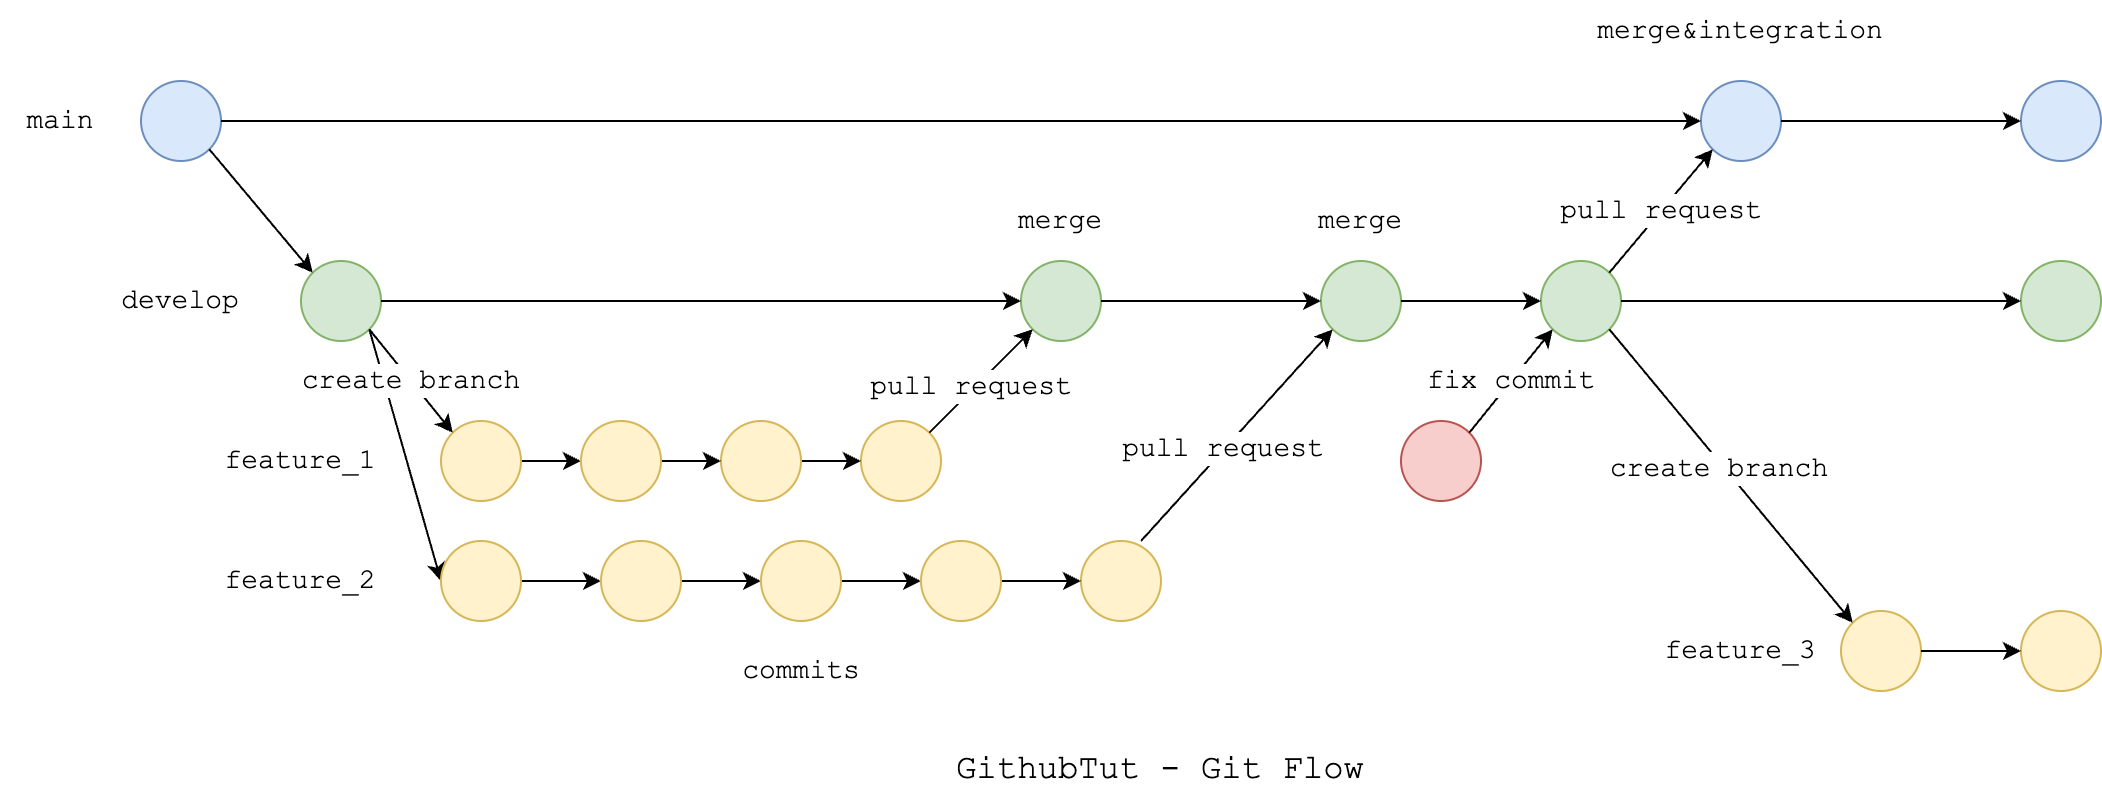

The diagram above was exported from draw.io. Its source (the exported page's mxGraphModel, read from the mxfile embedded in the PNG):
<mxGraphModel dx="2616" dy="1178" grid="1" gridSize="10" guides="1" tooltips="1" connect="1" arrows="1" fold="1" page="1" pageScale="1" pageWidth="827" pageHeight="1169" math="0" shadow="0">
  <root>
    <mxCell id="0" />
    <mxCell id="1" parent="0" />
    <mxCell id="Wsr1n73zivIU9H-u79Bp-1" value="" style="ellipse;whiteSpace=wrap;html=1;aspect=fixed;fillColor=#dae8fc;strokeColor=#6c8ebf;" parent="1" vertex="1">
      <mxGeometry x="60" y="280" width="40" height="40" as="geometry" />
    </mxCell>
    <mxCell id="Wsr1n73zivIU9H-u79Bp-2" value="" style="ellipse;whiteSpace=wrap;html=1;aspect=fixed;fillColor=#d5e8d4;strokeColor=#82b366;" parent="1" vertex="1">
      <mxGeometry x="140" y="370" width="40" height="40" as="geometry" />
    </mxCell>
    <mxCell id="Wsr1n73zivIU9H-u79Bp-3" value="&lt;font style=&quot;font-size: 14px;&quot; face=&quot;Courier New&quot;&gt;main&lt;/font&gt;" style="text;html=1;align=center;verticalAlign=middle;whiteSpace=wrap;rounded=0;" parent="1" vertex="1">
      <mxGeometry x="-10" y="285" width="60" height="30" as="geometry" />
    </mxCell>
    <mxCell id="Wsr1n73zivIU9H-u79Bp-4" value="&lt;font style=&quot;font-size: 14px;&quot; face=&quot;Courier New&quot;&gt;develop&lt;/font&gt;" style="text;html=1;align=center;verticalAlign=middle;whiteSpace=wrap;rounded=0;" parent="1" vertex="1">
      <mxGeometry x="50" y="375" width="60" height="30" as="geometry" />
    </mxCell>
    <mxCell id="Wsr1n73zivIU9H-u79Bp-5" value="" style="endArrow=classic;html=1;rounded=0;exitX=1;exitY=1;exitDx=0;exitDy=0;entryX=0;entryY=0;entryDx=0;entryDy=0;" parent="1" source="Wsr1n73zivIU9H-u79Bp-1" target="Wsr1n73zivIU9H-u79Bp-2" edge="1">
      <mxGeometry width="50" height="50" relative="1" as="geometry">
        <mxPoint x="390" y="360" as="sourcePoint" />
        <mxPoint x="440" y="310" as="targetPoint" />
      </mxGeometry>
    </mxCell>
    <mxCell id="Wsr1n73zivIU9H-u79Bp-16" value="" style="endArrow=classic;html=1;rounded=0;exitX=1;exitY=1;exitDx=0;exitDy=0;entryX=0;entryY=0.5;entryDx=0;entryDy=0;" parent="1" source="Wsr1n73zivIU9H-u79Bp-2" target="Wsr1n73zivIU9H-u79Bp-12" edge="1">
      <mxGeometry width="50" height="50" relative="1" as="geometry">
        <mxPoint x="400" y="360" as="sourcePoint" />
        <mxPoint x="450" y="310" as="targetPoint" />
      </mxGeometry>
    </mxCell>
    <mxCell id="tR8i77-AjIc3gY6T3uB0-10" value="" style="edgeStyle=orthogonalEdgeStyle;rounded=0;orthogonalLoop=1;jettySize=auto;html=1;" parent="1" source="Wsr1n73zivIU9H-u79Bp-6" target="tR8i77-AjIc3gY6T3uB0-5" edge="1">
      <mxGeometry relative="1" as="geometry" />
    </mxCell>
    <mxCell id="Wsr1n73zivIU9H-u79Bp-6" value="" style="ellipse;whiteSpace=wrap;html=1;aspect=fixed;fillColor=#fff2cc;strokeColor=#d6b656;" parent="1" vertex="1">
      <mxGeometry x="210" y="450" width="40" height="40" as="geometry" />
    </mxCell>
    <mxCell id="Wsr1n73zivIU9H-u79Bp-9" value="&lt;span style=&quot;font-family: &amp;quot;Courier New&amp;quot;; font-size: 14px;&quot;&gt;create branch&lt;/span&gt;" style="endArrow=classic;html=1;rounded=0;exitX=1;exitY=1;exitDx=0;exitDy=0;entryX=0;entryY=0;entryDx=0;entryDy=0;" parent="1" source="Wsr1n73zivIU9H-u79Bp-2" target="Wsr1n73zivIU9H-u79Bp-6" edge="1">
      <mxGeometry width="50" height="50" relative="1" as="geometry">
        <mxPoint x="390" y="360" as="sourcePoint" />
        <mxPoint x="440" y="310" as="targetPoint" />
      </mxGeometry>
    </mxCell>
    <mxCell id="Wsr1n73zivIU9H-u79Bp-11" value="&lt;font style=&quot;font-size: 14px;&quot; face=&quot;Courier New&quot;&gt;feature_1&lt;/font&gt;" style="text;html=1;align=center;verticalAlign=middle;whiteSpace=wrap;rounded=0;" parent="1" vertex="1">
      <mxGeometry x="110" y="455" width="60" height="30" as="geometry" />
    </mxCell>
    <mxCell id="tR8i77-AjIc3gY6T3uB0-11" value="" style="edgeStyle=orthogonalEdgeStyle;rounded=0;orthogonalLoop=1;jettySize=auto;html=1;" parent="1" source="Wsr1n73zivIU9H-u79Bp-12" target="tR8i77-AjIc3gY6T3uB0-2" edge="1">
      <mxGeometry relative="1" as="geometry" />
    </mxCell>
    <mxCell id="Wsr1n73zivIU9H-u79Bp-12" value="" style="ellipse;whiteSpace=wrap;html=1;aspect=fixed;fillColor=#fff2cc;strokeColor=#d6b656;" parent="1" vertex="1">
      <mxGeometry x="210" y="510" width="40" height="40" as="geometry" />
    </mxCell>
    <mxCell id="Wsr1n73zivIU9H-u79Bp-17" value="&lt;font style=&quot;font-size: 14px;&quot; face=&quot;Courier New&quot;&gt;feature_2&lt;/font&gt;" style="text;html=1;align=center;verticalAlign=middle;whiteSpace=wrap;rounded=0;" parent="1" vertex="1">
      <mxGeometry x="110" y="515" width="60" height="30" as="geometry" />
    </mxCell>
    <mxCell id="Wsr1n73zivIU9H-u79Bp-19" value="" style="ellipse;whiteSpace=wrap;html=1;aspect=fixed;fillColor=#fff2cc;strokeColor=#d6b656;" parent="1" vertex="1">
      <mxGeometry x="420" y="450" width="40" height="40" as="geometry" />
    </mxCell>
    <mxCell id="Wsr1n73zivIU9H-u79Bp-20" value="" style="ellipse;whiteSpace=wrap;html=1;aspect=fixed;fillColor=#fff2cc;strokeColor=#d6b656;" parent="1" vertex="1">
      <mxGeometry x="530" y="510" width="40" height="40" as="geometry" />
    </mxCell>
    <mxCell id="Wsr1n73zivIU9H-u79Bp-23" value="" style="ellipse;whiteSpace=wrap;html=1;aspect=fixed;fillColor=#d5e8d4;strokeColor=#82b366;" parent="1" vertex="1">
      <mxGeometry x="500" y="370" width="40" height="40" as="geometry" />
    </mxCell>
    <mxCell id="Wsr1n73zivIU9H-u79Bp-24" value="" style="endArrow=classic;html=1;rounded=0;exitX=1;exitY=0.5;exitDx=0;exitDy=0;entryX=0;entryY=0.5;entryDx=0;entryDy=0;" parent="1" source="Wsr1n73zivIU9H-u79Bp-2" target="Wsr1n73zivIU9H-u79Bp-23" edge="1">
      <mxGeometry width="50" height="50" relative="1" as="geometry">
        <mxPoint x="400" y="450" as="sourcePoint" />
        <mxPoint x="450" y="400" as="targetPoint" />
      </mxGeometry>
    </mxCell>
    <mxCell id="Wsr1n73zivIU9H-u79Bp-25" value="" style="endArrow=classic;html=1;rounded=0;exitX=1;exitY=0;exitDx=0;exitDy=0;entryX=0;entryY=1;entryDx=0;entryDy=0;" parent="1" source="Wsr1n73zivIU9H-u79Bp-19" target="Wsr1n73zivIU9H-u79Bp-23" edge="1">
      <mxGeometry width="50" height="50" relative="1" as="geometry">
        <mxPoint x="400" y="450" as="sourcePoint" />
        <mxPoint x="450" y="400" as="targetPoint" />
      </mxGeometry>
    </mxCell>
    <mxCell id="Wsr1n73zivIU9H-u79Bp-26" value="&lt;font face=&quot;Courier New&quot; style=&quot;font-size: 14px;&quot;&gt;pull request&lt;/font&gt;" style="edgeLabel;html=1;align=center;verticalAlign=middle;resizable=0;points=[];" parent="Wsr1n73zivIU9H-u79Bp-25" vertex="1" connectable="0">
      <mxGeometry x="-0.145" y="2" relative="1" as="geometry">
        <mxPoint as="offset" />
      </mxGeometry>
    </mxCell>
    <mxCell id="Wsr1n73zivIU9H-u79Bp-28" value="&lt;span style=&quot;font-family: &amp;quot;Courier New&amp;quot;; font-size: 14px;&quot;&gt;commits&lt;/span&gt;" style="text;html=1;align=center;verticalAlign=middle;resizable=0;points=[];autosize=1;strokeColor=none;fillColor=none;" parent="1" vertex="1">
      <mxGeometry x="350" y="560" width="80" height="30" as="geometry" />
    </mxCell>
    <mxCell id="Wsr1n73zivIU9H-u79Bp-30" value="" style="ellipse;whiteSpace=wrap;html=1;aspect=fixed;fillColor=#d5e8d4;strokeColor=#82b366;" parent="1" vertex="1">
      <mxGeometry x="650" y="370" width="40" height="40" as="geometry" />
    </mxCell>
    <mxCell id="Wsr1n73zivIU9H-u79Bp-31" value="" style="endArrow=classic;html=1;rounded=0;exitX=0.75;exitY=0;exitDx=0;exitDy=0;entryX=0;entryY=1;entryDx=0;entryDy=0;exitPerimeter=0;" parent="1" source="Wsr1n73zivIU9H-u79Bp-20" target="Wsr1n73zivIU9H-u79Bp-30" edge="1">
      <mxGeometry width="50" height="50" relative="1" as="geometry">
        <mxPoint x="454" y="466" as="sourcePoint" />
        <mxPoint x="506" y="414" as="targetPoint" />
      </mxGeometry>
    </mxCell>
    <mxCell id="Wsr1n73zivIU9H-u79Bp-32" value="&lt;font face=&quot;Courier New&quot; style=&quot;font-size: 14px;&quot;&gt;pull request&lt;/font&gt;" style="edgeLabel;html=1;align=center;verticalAlign=middle;resizable=0;points=[];" parent="Wsr1n73zivIU9H-u79Bp-31" vertex="1" connectable="0">
      <mxGeometry x="-0.145" y="2" relative="1" as="geometry">
        <mxPoint as="offset" />
      </mxGeometry>
    </mxCell>
    <mxCell id="Wsr1n73zivIU9H-u79Bp-33" value="" style="endArrow=classic;html=1;rounded=0;exitX=1;exitY=0.5;exitDx=0;exitDy=0;entryX=0;entryY=0.5;entryDx=0;entryDy=0;" parent="1" source="Wsr1n73zivIU9H-u79Bp-23" target="Wsr1n73zivIU9H-u79Bp-30" edge="1">
      <mxGeometry width="50" height="50" relative="1" as="geometry">
        <mxPoint x="400" y="450" as="sourcePoint" />
        <mxPoint x="450" y="400" as="targetPoint" />
      </mxGeometry>
    </mxCell>
    <mxCell id="Wsr1n73zivIU9H-u79Bp-34" value="&lt;font face=&quot;Courier New&quot; style=&quot;font-size: 14px;&quot;&gt;merge&lt;/font&gt;" style="text;html=1;align=center;verticalAlign=middle;whiteSpace=wrap;rounded=0;" parent="1" vertex="1">
      <mxGeometry x="490" y="335" width="60" height="30" as="geometry" />
    </mxCell>
    <mxCell id="Wsr1n73zivIU9H-u79Bp-35" value="&lt;font face=&quot;Courier New&quot; style=&quot;font-size: 14px;&quot;&gt;merge&lt;/font&gt;" style="text;html=1;align=center;verticalAlign=middle;whiteSpace=wrap;rounded=0;" parent="1" vertex="1">
      <mxGeometry x="640" y="335" width="60" height="30" as="geometry" />
    </mxCell>
    <mxCell id="Wsr1n73zivIU9H-u79Bp-36" value="" style="ellipse;whiteSpace=wrap;html=1;aspect=fixed;fillColor=#d5e8d4;strokeColor=#82b366;" parent="1" vertex="1">
      <mxGeometry x="760" y="370" width="40" height="40" as="geometry" />
    </mxCell>
    <mxCell id="Wsr1n73zivIU9H-u79Bp-37" value="" style="endArrow=classic;html=1;rounded=0;exitX=1;exitY=0.5;exitDx=0;exitDy=0;entryX=0;entryY=0.5;entryDx=0;entryDy=0;" parent="1" source="Wsr1n73zivIU9H-u79Bp-30" target="Wsr1n73zivIU9H-u79Bp-36" edge="1">
      <mxGeometry width="50" height="50" relative="1" as="geometry">
        <mxPoint x="400" y="370" as="sourcePoint" />
        <mxPoint x="450" y="320" as="targetPoint" />
      </mxGeometry>
    </mxCell>
    <mxCell id="Wsr1n73zivIU9H-u79Bp-38" value="" style="ellipse;whiteSpace=wrap;html=1;aspect=fixed;fillColor=#f8cecc;strokeColor=#b85450;" parent="1" vertex="1">
      <mxGeometry x="690" y="450" width="40" height="40" as="geometry" />
    </mxCell>
    <mxCell id="Wsr1n73zivIU9H-u79Bp-39" value="&lt;font face=&quot;Courier New&quot; style=&quot;font-size: 14px;&quot;&gt;fix commit&lt;/font&gt;" style="endArrow=classic;html=1;rounded=0;exitX=1;exitY=0;exitDx=0;exitDy=0;entryX=0;entryY=1;entryDx=0;entryDy=0;" parent="1" source="Wsr1n73zivIU9H-u79Bp-38" target="Wsr1n73zivIU9H-u79Bp-36" edge="1">
      <mxGeometry x="0.0118" width="50" height="50" relative="1" as="geometry">
        <mxPoint x="540" y="270" as="sourcePoint" />
        <mxPoint x="590" y="220" as="targetPoint" />
        <mxPoint as="offset" />
      </mxGeometry>
    </mxCell>
    <mxCell id="Wsr1n73zivIU9H-u79Bp-41" value="" style="ellipse;whiteSpace=wrap;html=1;aspect=fixed;fillColor=#dae8fc;strokeColor=#6c8ebf;" parent="1" vertex="1">
      <mxGeometry x="840" y="280" width="40" height="40" as="geometry" />
    </mxCell>
    <mxCell id="Wsr1n73zivIU9H-u79Bp-42" value="&lt;span style=&quot;font-family: &amp;quot;Courier New&amp;quot;; font-size: 14px;&quot;&gt;pull request&lt;/span&gt;" style="endArrow=classic;html=1;rounded=0;exitX=1;exitY=0;exitDx=0;exitDy=0;entryX=0;entryY=1;entryDx=0;entryDy=0;" parent="1" source="Wsr1n73zivIU9H-u79Bp-36" target="Wsr1n73zivIU9H-u79Bp-41" edge="1">
      <mxGeometry width="50" height="50" relative="1" as="geometry">
        <mxPoint x="530" y="370" as="sourcePoint" />
        <mxPoint x="580" y="320" as="targetPoint" />
      </mxGeometry>
    </mxCell>
    <mxCell id="Wsr1n73zivIU9H-u79Bp-43" value="" style="endArrow=classic;html=1;rounded=0;exitX=1;exitY=0.5;exitDx=0;exitDy=0;entryX=0;entryY=0.5;entryDx=0;entryDy=0;" parent="1" source="Wsr1n73zivIU9H-u79Bp-1" target="Wsr1n73zivIU9H-u79Bp-41" edge="1">
      <mxGeometry width="50" height="50" relative="1" as="geometry">
        <mxPoint x="390" y="140" as="sourcePoint" />
        <mxPoint x="440" y="90" as="targetPoint" />
      </mxGeometry>
    </mxCell>
    <mxCell id="Wsr1n73zivIU9H-u79Bp-45" value="&lt;font face=&quot;Courier New&quot; style=&quot;font-size: 14px;&quot;&gt;merge&amp;amp;integration&lt;/font&gt;" style="text;html=1;align=center;verticalAlign=middle;whiteSpace=wrap;rounded=0;" parent="1" vertex="1">
      <mxGeometry x="830" y="240" width="60" height="30" as="geometry" />
    </mxCell>
    <mxCell id="Wsr1n73zivIU9H-u79Bp-47" value="" style="ellipse;whiteSpace=wrap;html=1;aspect=fixed;fillColor=#fff2cc;strokeColor=#d6b656;" parent="1" vertex="1">
      <mxGeometry x="910" y="545" width="40" height="40" as="geometry" />
    </mxCell>
    <mxCell id="Wsr1n73zivIU9H-u79Bp-49" value="" style="endArrow=classic;html=1;rounded=0;exitX=1;exitY=1;exitDx=0;exitDy=0;entryX=0;entryY=0;entryDx=0;entryDy=0;" parent="1" source="Wsr1n73zivIU9H-u79Bp-36" target="Wsr1n73zivIU9H-u79Bp-47" edge="1">
      <mxGeometry width="50" height="50" relative="1" as="geometry">
        <mxPoint x="710" y="370" as="sourcePoint" />
        <mxPoint x="760" y="320" as="targetPoint" />
      </mxGeometry>
    </mxCell>
    <mxCell id="Wsr1n73zivIU9H-u79Bp-51" value="&lt;font face=&quot;Courier New&quot; style=&quot;font-size: 14px;&quot;&gt;create branch&lt;/font&gt;" style="edgeLabel;html=1;align=center;verticalAlign=middle;resizable=0;points=[];" parent="Wsr1n73zivIU9H-u79Bp-49" vertex="1" connectable="0">
      <mxGeometry x="-0.0832" y="-3" relative="1" as="geometry">
        <mxPoint x="1" as="offset" />
      </mxGeometry>
    </mxCell>
    <mxCell id="Wsr1n73zivIU9H-u79Bp-50" value="&lt;font style=&quot;font-size: 14px;&quot; face=&quot;Courier New&quot;&gt;feature_3&lt;/font&gt;" style="text;html=1;align=center;verticalAlign=middle;whiteSpace=wrap;rounded=0;" parent="1" vertex="1">
      <mxGeometry x="830" y="550" width="60" height="30" as="geometry" />
    </mxCell>
    <mxCell id="Wsr1n73zivIU9H-u79Bp-52" value="" style="ellipse;whiteSpace=wrap;html=1;aspect=fixed;fillColor=#dae8fc;strokeColor=#6c8ebf;" parent="1" vertex="1">
      <mxGeometry x="1000" y="280" width="40" height="40" as="geometry" />
    </mxCell>
    <mxCell id="Wsr1n73zivIU9H-u79Bp-53" value="" style="endArrow=classic;html=1;rounded=0;exitX=1;exitY=0.5;exitDx=0;exitDy=0;" parent="1" source="Wsr1n73zivIU9H-u79Bp-41" target="Wsr1n73zivIU9H-u79Bp-52" edge="1">
      <mxGeometry width="50" height="50" relative="1" as="geometry">
        <mxPoint x="870" y="360" as="sourcePoint" />
        <mxPoint x="740" y="400" as="targetPoint" />
      </mxGeometry>
    </mxCell>
    <mxCell id="Wsr1n73zivIU9H-u79Bp-54" value="" style="ellipse;whiteSpace=wrap;html=1;aspect=fixed;fillColor=#d5e8d4;strokeColor=#82b366;" parent="1" vertex="1">
      <mxGeometry x="1000" y="370" width="40" height="40" as="geometry" />
    </mxCell>
    <mxCell id="Wsr1n73zivIU9H-u79Bp-55" value="" style="endArrow=classic;html=1;rounded=0;exitX=1;exitY=0.5;exitDx=0;exitDy=0;entryX=0;entryY=0.5;entryDx=0;entryDy=0;" parent="1" source="Wsr1n73zivIU9H-u79Bp-36" target="Wsr1n73zivIU9H-u79Bp-54" edge="1">
      <mxGeometry width="50" height="50" relative="1" as="geometry">
        <mxPoint x="690" y="450" as="sourcePoint" />
        <mxPoint x="740" y="400" as="targetPoint" />
      </mxGeometry>
    </mxCell>
    <mxCell id="Wsr1n73zivIU9H-u79Bp-56" value="" style="ellipse;whiteSpace=wrap;html=1;aspect=fixed;fillColor=#fff2cc;strokeColor=#d6b656;" parent="1" vertex="1">
      <mxGeometry x="1000" y="545" width="40" height="40" as="geometry" />
    </mxCell>
    <mxCell id="Wsr1n73zivIU9H-u79Bp-57" value="" style="endArrow=classic;html=1;rounded=0;exitX=1;exitY=0.5;exitDx=0;exitDy=0;entryX=0;entryY=0.5;entryDx=0;entryDy=0;" parent="1" source="Wsr1n73zivIU9H-u79Bp-47" target="Wsr1n73zivIU9H-u79Bp-56" edge="1">
      <mxGeometry width="50" height="50" relative="1" as="geometry">
        <mxPoint x="690" y="450" as="sourcePoint" />
        <mxPoint x="740" y="400" as="targetPoint" />
      </mxGeometry>
    </mxCell>
    <mxCell id="tR8i77-AjIc3gY6T3uB0-8" value="" style="edgeStyle=orthogonalEdgeStyle;rounded=0;orthogonalLoop=1;jettySize=auto;html=1;" parent="1" source="tR8i77-AjIc3gY6T3uB0-1" target="Wsr1n73zivIU9H-u79Bp-19" edge="1">
      <mxGeometry relative="1" as="geometry" />
    </mxCell>
    <mxCell id="tR8i77-AjIc3gY6T3uB0-1" value="" style="ellipse;whiteSpace=wrap;html=1;aspect=fixed;fillColor=#fff2cc;strokeColor=#d6b656;" parent="1" vertex="1">
      <mxGeometry x="350" y="450" width="40" height="40" as="geometry" />
    </mxCell>
    <mxCell id="tR8i77-AjIc3gY6T3uB0-12" value="" style="edgeStyle=orthogonalEdgeStyle;rounded=0;orthogonalLoop=1;jettySize=auto;html=1;" parent="1" source="tR8i77-AjIc3gY6T3uB0-2" target="tR8i77-AjIc3gY6T3uB0-3" edge="1">
      <mxGeometry relative="1" as="geometry" />
    </mxCell>
    <mxCell id="tR8i77-AjIc3gY6T3uB0-2" value="" style="ellipse;whiteSpace=wrap;html=1;aspect=fixed;fillColor=#fff2cc;strokeColor=#d6b656;" parent="1" vertex="1">
      <mxGeometry x="290" y="510" width="40" height="40" as="geometry" />
    </mxCell>
    <mxCell id="tR8i77-AjIc3gY6T3uB0-13" value="" style="edgeStyle=orthogonalEdgeStyle;rounded=0;orthogonalLoop=1;jettySize=auto;html=1;" parent="1" source="tR8i77-AjIc3gY6T3uB0-3" target="tR8i77-AjIc3gY6T3uB0-4" edge="1">
      <mxGeometry relative="1" as="geometry" />
    </mxCell>
    <mxCell id="tR8i77-AjIc3gY6T3uB0-3" value="" style="ellipse;whiteSpace=wrap;html=1;aspect=fixed;fillColor=#fff2cc;strokeColor=#d6b656;" parent="1" vertex="1">
      <mxGeometry x="370" y="510" width="40" height="40" as="geometry" />
    </mxCell>
    <mxCell id="tR8i77-AjIc3gY6T3uB0-14" value="" style="edgeStyle=orthogonalEdgeStyle;rounded=0;orthogonalLoop=1;jettySize=auto;html=1;" parent="1" source="tR8i77-AjIc3gY6T3uB0-4" target="Wsr1n73zivIU9H-u79Bp-20" edge="1">
      <mxGeometry relative="1" as="geometry" />
    </mxCell>
    <mxCell id="tR8i77-AjIc3gY6T3uB0-4" value="" style="ellipse;whiteSpace=wrap;html=1;aspect=fixed;fillColor=#fff2cc;strokeColor=#d6b656;" parent="1" vertex="1">
      <mxGeometry x="450" y="510" width="40" height="40" as="geometry" />
    </mxCell>
    <mxCell id="tR8i77-AjIc3gY6T3uB0-9" value="" style="edgeStyle=orthogonalEdgeStyle;rounded=0;orthogonalLoop=1;jettySize=auto;html=1;" parent="1" source="tR8i77-AjIc3gY6T3uB0-5" target="tR8i77-AjIc3gY6T3uB0-1" edge="1">
      <mxGeometry relative="1" as="geometry" />
    </mxCell>
    <mxCell id="tR8i77-AjIc3gY6T3uB0-5" value="" style="ellipse;whiteSpace=wrap;html=1;aspect=fixed;fillColor=#fff2cc;strokeColor=#d6b656;" parent="1" vertex="1">
      <mxGeometry x="280" y="450" width="40" height="40" as="geometry" />
    </mxCell>
    <mxCell id="yZIbxB2EzKH-GkkqKEFG-1" value="&lt;font face=&quot;Courier New&quot; style=&quot;font-size: 17px;&quot;&gt;GithubTut - Git Flow&lt;/font&gt;" style="text;html=1;align=center;verticalAlign=middle;whiteSpace=wrap;rounded=0;" vertex="1" parent="1">
      <mxGeometry x="460" y="610" width="220" height="30" as="geometry" />
    </mxCell>
  </root>
</mxGraphModel>